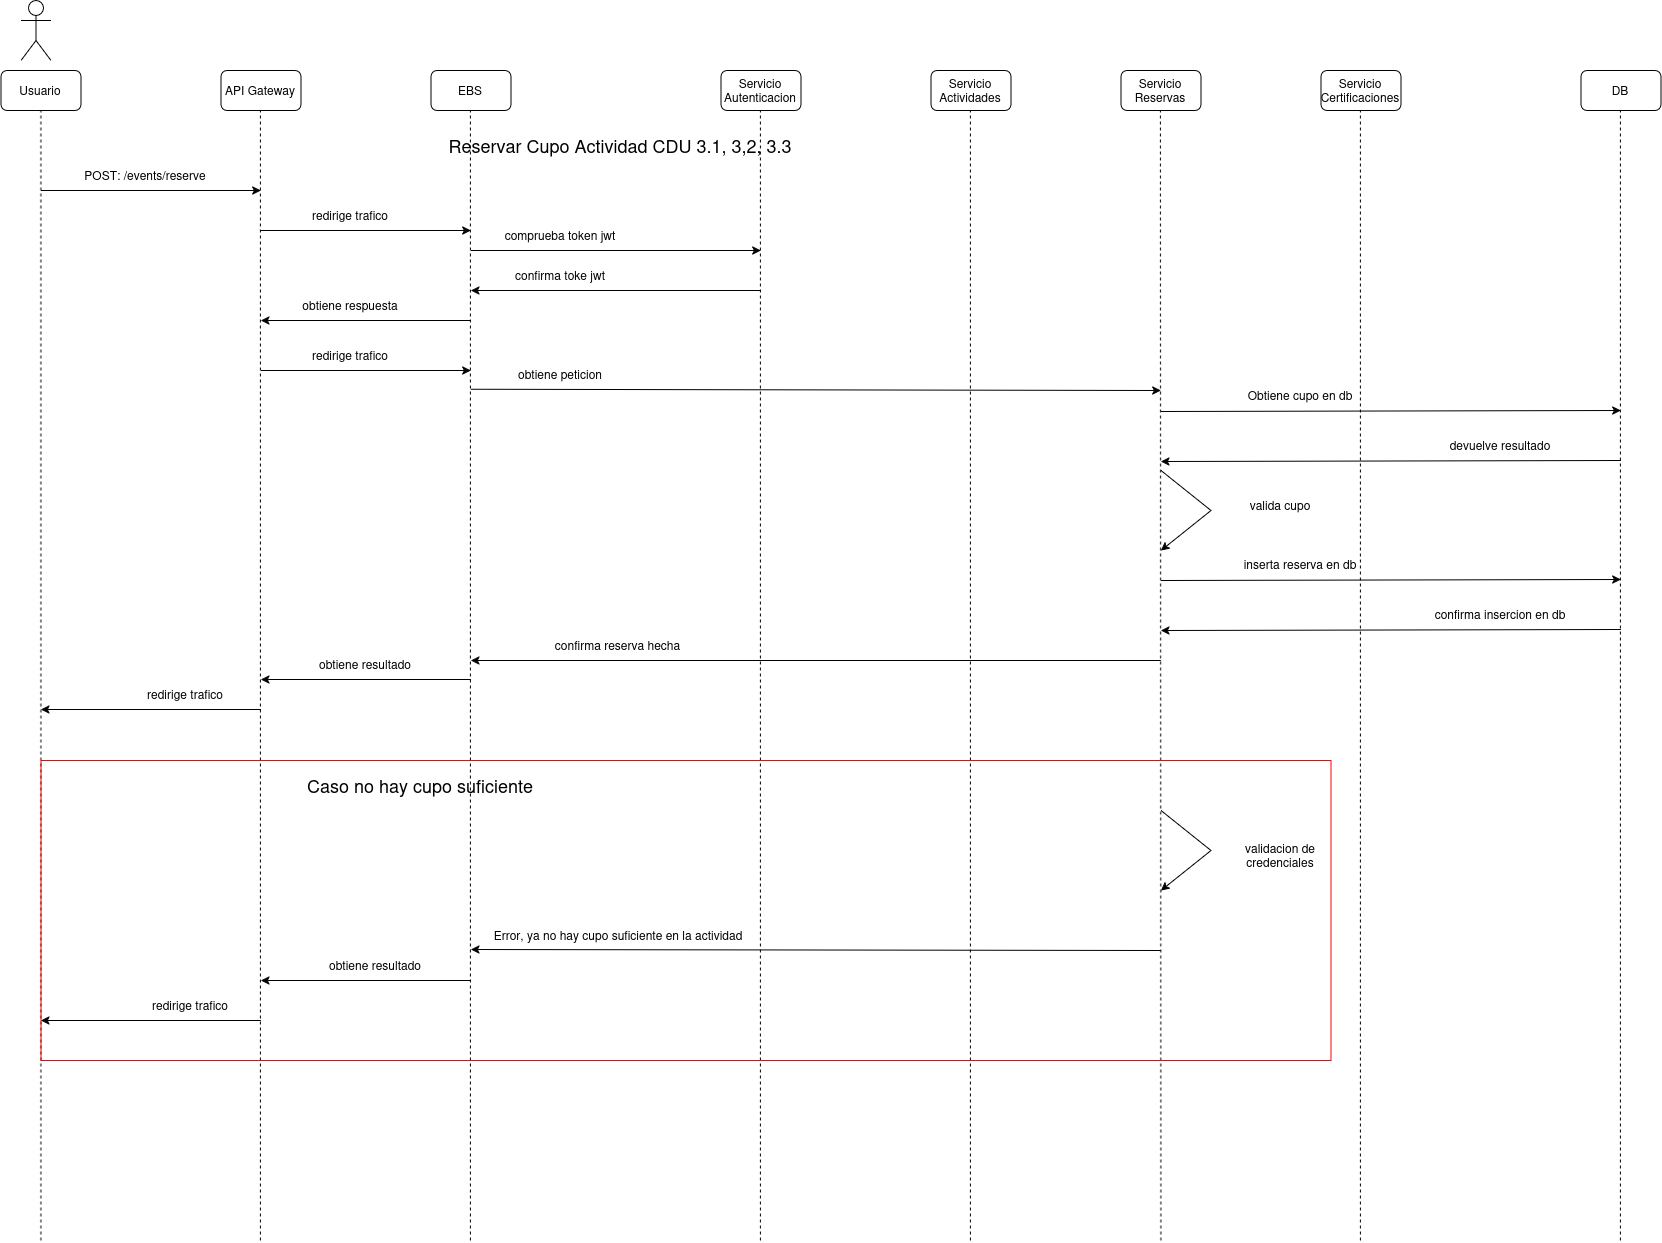

The diagram above was exported from draw.io. Its source (the exported page's mxGraphModel, read from the mxfile embedded in the PNG):
<mxGraphModel dx="2260" dy="1325" grid="1" gridSize="10" guides="1" tooltips="1" connect="1" arrows="1" fold="1" page="1" pageScale="1" pageWidth="850" pageHeight="1100" math="0" shadow="0">
  <root>
    <mxCell id="jGdqAY9Vvt7E2_228pL0-0" />
    <mxCell id="jGdqAY9Vvt7E2_228pL0-1" parent="jGdqAY9Vvt7E2_228pL0-0" />
    <mxCell id="jGdqAY9Vvt7E2_228pL0-2" parent="jGdqAY9Vvt7E2_228pL0-1" style="shape=umlActor;verticalLabelPosition=bottom;verticalAlign=top;html=1;outlineConnect=0;" value="" vertex="1">
      <mxGeometry height="60" width="30" x="50" y="40" as="geometry" />
    </mxCell>
    <mxCell id="jGdqAY9Vvt7E2_228pL0-3" parent="jGdqAY9Vvt7E2_228pL0-1" style="rounded=1;whiteSpace=wrap;html=1;" value="Usuario" vertex="1">
      <mxGeometry height="40" width="80" x="30" y="110" as="geometry" />
    </mxCell>
    <mxCell id="jGdqAY9Vvt7E2_228pL0-4" parent="jGdqAY9Vvt7E2_228pL0-1" style="rounded=1;whiteSpace=wrap;html=1;" value="API Gateway" vertex="1">
      <mxGeometry height="40" width="80" x="250" y="110" as="geometry" />
    </mxCell>
    <mxCell id="jGdqAY9Vvt7E2_228pL0-5" parent="jGdqAY9Vvt7E2_228pL0-1" style="rounded=1;whiteSpace=wrap;html=1;" value="Servicio Autenticacion" vertex="1">
      <mxGeometry height="40" width="80" x="750" y="110" as="geometry" />
    </mxCell>
    <mxCell id="jGdqAY9Vvt7E2_228pL0-6" parent="jGdqAY9Vvt7E2_228pL0-1" style="rounded=1;whiteSpace=wrap;html=1;" value="Servicio Actividades" vertex="1">
      <mxGeometry height="40" width="80" x="960" y="110" as="geometry" />
    </mxCell>
    <mxCell id="jGdqAY9Vvt7E2_228pL0-7" parent="jGdqAY9Vvt7E2_228pL0-1" style="rounded=1;whiteSpace=wrap;html=1;" value="Servicio Reservas" vertex="1">
      <mxGeometry height="40" width="80" x="1150" y="110" as="geometry" />
    </mxCell>
    <mxCell id="jGdqAY9Vvt7E2_228pL0-8" parent="jGdqAY9Vvt7E2_228pL0-1" style="rounded=1;whiteSpace=wrap;html=1;" value="Servicio Certificaciones" vertex="1">
      <mxGeometry height="40" width="80" x="1350" y="110" as="geometry" />
    </mxCell>
    <mxCell id="jGdqAY9Vvt7E2_228pL0-9" parent="jGdqAY9Vvt7E2_228pL0-1" style="rounded=1;whiteSpace=wrap;html=1;" value="DB" vertex="1">
      <mxGeometry height="40" width="80" x="1610" y="110" as="geometry" />
    </mxCell>
    <mxCell id="jGdqAY9Vvt7E2_228pL0-10" parent="jGdqAY9Vvt7E2_228pL0-1" style="rounded=1;whiteSpace=wrap;html=1;" value="EBS" vertex="1">
      <mxGeometry height="40" width="80" x="460" y="110" as="geometry" />
    </mxCell>
    <mxCell id="jGdqAY9Vvt7E2_228pL0-11" edge="1" parent="jGdqAY9Vvt7E2_228pL0-1" style="endArrow=classic;html=1;rounded=0;" value="">
      <mxGeometry height="50" relative="1" width="50" as="geometry">
        <mxPoint x="70" y="230" as="sourcePoint" />
        <mxPoint x="290" y="230" as="targetPoint" />
      </mxGeometry>
    </mxCell>
    <mxCell id="jGdqAY9Vvt7E2_228pL0-12" parent="jGdqAY9Vvt7E2_228pL0-1" style="text;html=1;whiteSpace=wrap;strokeColor=none;fillColor=none;align=center;verticalAlign=middle;rounded=0;" value="&lt;font style=&quot;font-size: 18px;&quot;&gt;Reservar Cupo Actividad CDU 3.1, 3,2, 3.3&lt;/font&gt;" vertex="1">
      <mxGeometry height="30" width="500" x="400" y="170" as="geometry" />
    </mxCell>
    <mxCell id="jGdqAY9Vvt7E2_228pL0-13" parent="jGdqAY9Vvt7E2_228pL0-1" style="text;html=1;whiteSpace=wrap;strokeColor=none;fillColor=none;align=center;verticalAlign=middle;rounded=0;" value="POST: /events/reserve" vertex="1">
      <mxGeometry height="30" width="150" x="100" y="200" as="geometry" />
    </mxCell>
    <mxCell id="jGdqAY9Vvt7E2_228pL0-14" edge="1" parent="jGdqAY9Vvt7E2_228pL0-1" style="endArrow=none;dashed=1;html=1;rounded=0;entryX=0.5;entryY=1;entryDx=0;entryDy=0;" target="jGdqAY9Vvt7E2_228pL0-3" value="">
      <mxGeometry height="50" relative="1" width="50" as="geometry">
        <mxPoint x="70" y="1280" as="sourcePoint" />
        <mxPoint x="540" y="220" as="targetPoint" />
      </mxGeometry>
    </mxCell>
    <mxCell id="jGdqAY9Vvt7E2_228pL0-15" edge="1" parent="jGdqAY9Vvt7E2_228pL0-1" style="endArrow=none;dashed=1;html=1;rounded=0;entryX=0.5;entryY=1;entryDx=0;entryDy=0;" value="">
      <mxGeometry height="50" relative="1" width="50" as="geometry">
        <mxPoint x="289.5" y="1280" as="sourcePoint" />
        <mxPoint x="289.5" y="150" as="targetPoint" />
      </mxGeometry>
    </mxCell>
    <mxCell id="jGdqAY9Vvt7E2_228pL0-16" edge="1" parent="jGdqAY9Vvt7E2_228pL0-1" style="endArrow=none;dashed=1;html=1;rounded=0;entryX=0.5;entryY=1;entryDx=0;entryDy=0;" value="">
      <mxGeometry height="50" relative="1" width="50" as="geometry">
        <mxPoint x="789.5" y="1280" as="sourcePoint" />
        <mxPoint x="789.5" y="150" as="targetPoint" />
      </mxGeometry>
    </mxCell>
    <mxCell id="jGdqAY9Vvt7E2_228pL0-17" edge="1" parent="jGdqAY9Vvt7E2_228pL0-1" style="endArrow=none;dashed=1;html=1;rounded=0;entryX=0.5;entryY=1;entryDx=0;entryDy=0;" value="">
      <mxGeometry height="50" relative="1" width="50" as="geometry">
        <mxPoint x="999.5" y="1280" as="sourcePoint" />
        <mxPoint x="999.5" y="150" as="targetPoint" />
      </mxGeometry>
    </mxCell>
    <mxCell id="jGdqAY9Vvt7E2_228pL0-18" edge="1" parent="jGdqAY9Vvt7E2_228pL0-1" style="endArrow=none;dashed=1;html=1;rounded=0;entryX=0.5;entryY=1;entryDx=0;entryDy=0;" value="">
      <mxGeometry height="50" relative="1" width="50" as="geometry">
        <mxPoint x="1190" y="1280" as="sourcePoint" />
        <mxPoint x="1189.5" y="150" as="targetPoint" />
      </mxGeometry>
    </mxCell>
    <mxCell id="jGdqAY9Vvt7E2_228pL0-19" edge="1" parent="jGdqAY9Vvt7E2_228pL0-1" style="endArrow=none;dashed=1;html=1;rounded=0;entryX=0.5;entryY=1;entryDx=0;entryDy=0;" value="">
      <mxGeometry height="50" relative="1" width="50" as="geometry">
        <mxPoint x="1389.5" y="1280" as="sourcePoint" />
        <mxPoint x="1389.5" y="150" as="targetPoint" />
      </mxGeometry>
    </mxCell>
    <mxCell id="jGdqAY9Vvt7E2_228pL0-20" edge="1" parent="jGdqAY9Vvt7E2_228pL0-1" style="endArrow=none;dashed=1;html=1;rounded=0;entryX=0.5;entryY=1;entryDx=0;entryDy=0;" value="">
      <mxGeometry height="50" relative="1" width="50" as="geometry">
        <mxPoint x="1649.5" y="1280" as="sourcePoint" />
        <mxPoint x="1649.5" y="150" as="targetPoint" />
      </mxGeometry>
    </mxCell>
    <mxCell id="jGdqAY9Vvt7E2_228pL0-21" edge="1" parent="jGdqAY9Vvt7E2_228pL0-1" style="endArrow=none;dashed=1;html=1;rounded=0;entryX=0.5;entryY=1;entryDx=0;entryDy=0;" value="">
      <mxGeometry height="50" relative="1" width="50" as="geometry">
        <mxPoint x="499.5" y="1280" as="sourcePoint" />
        <mxPoint x="499.5" y="150" as="targetPoint" />
      </mxGeometry>
    </mxCell>
    <mxCell id="jGdqAY9Vvt7E2_228pL0-22" edge="1" parent="jGdqAY9Vvt7E2_228pL0-1" style="endArrow=classic;html=1;rounded=0;" value="">
      <mxGeometry height="50" relative="1" width="50" as="geometry">
        <mxPoint x="290" y="270" as="sourcePoint" />
        <mxPoint x="500" y="270" as="targetPoint" />
      </mxGeometry>
    </mxCell>
    <mxCell id="jGdqAY9Vvt7E2_228pL0-23" parent="jGdqAY9Vvt7E2_228pL0-1" style="text;html=1;whiteSpace=wrap;strokeColor=none;fillColor=none;align=center;verticalAlign=middle;rounded=0;" value="redirige trafico" vertex="1">
      <mxGeometry height="30" width="120" x="320" y="240" as="geometry" />
    </mxCell>
    <mxCell id="jGdqAY9Vvt7E2_228pL0-24" edge="1" parent="jGdqAY9Vvt7E2_228pL0-1" style="endArrow=none;html=1;rounded=0;startArrow=classic;startFill=1;endFill=0;" value="">
      <mxGeometry height="50" relative="1" width="50" as="geometry">
        <mxPoint x="290" y="719" as="sourcePoint" />
        <mxPoint x="500" y="719" as="targetPoint" />
      </mxGeometry>
    </mxCell>
    <mxCell id="jGdqAY9Vvt7E2_228pL0-25" parent="jGdqAY9Vvt7E2_228pL0-1" style="text;html=1;whiteSpace=wrap;strokeColor=none;fillColor=none;align=center;verticalAlign=middle;rounded=0;" value="obtiene resultado" vertex="1">
      <mxGeometry height="30" width="160" x="315" y="689" as="geometry" />
    </mxCell>
    <mxCell id="jGdqAY9Vvt7E2_228pL0-26" edge="1" parent="jGdqAY9Vvt7E2_228pL0-1" style="endArrow=none;html=1;rounded=0;startArrow=classic;startFill=1;endFill=0;" value="">
      <mxGeometry height="50" relative="1" width="50" as="geometry">
        <mxPoint x="70" y="749" as="sourcePoint" />
        <mxPoint x="290" y="749" as="targetPoint" />
      </mxGeometry>
    </mxCell>
    <mxCell id="jGdqAY9Vvt7E2_228pL0-27" parent="jGdqAY9Vvt7E2_228pL0-1" style="text;html=1;whiteSpace=wrap;strokeColor=none;fillColor=none;align=center;verticalAlign=middle;rounded=0;" value="redirige trafico" vertex="1">
      <mxGeometry height="30" width="120" x="155" y="719" as="geometry" />
    </mxCell>
    <mxCell id="jGdqAY9Vvt7E2_228pL0-28" edge="1" parent="jGdqAY9Vvt7E2_228pL0-1" style="endArrow=classic;html=1;rounded=0;" value="">
      <mxGeometry height="50" relative="1" width="50" as="geometry">
        <mxPoint x="500" y="290" as="sourcePoint" />
        <mxPoint x="790" y="290" as="targetPoint" />
      </mxGeometry>
    </mxCell>
    <mxCell id="jGdqAY9Vvt7E2_228pL0-29" parent="jGdqAY9Vvt7E2_228pL0-1" style="text;html=1;whiteSpace=wrap;strokeColor=none;fillColor=none;align=center;verticalAlign=middle;rounded=0;" value="comprueba token jwt" vertex="1">
      <mxGeometry height="30" width="120" x="530" y="260" as="geometry" />
    </mxCell>
    <mxCell id="jGdqAY9Vvt7E2_228pL0-30" edge="1" parent="jGdqAY9Vvt7E2_228pL0-1" style="endArrow=none;html=1;rounded=0;startArrow=classic;startFill=1;endFill=0;" value="">
      <mxGeometry height="50" relative="1" width="50" as="geometry">
        <mxPoint x="500" y="700" as="sourcePoint" />
        <mxPoint x="1190" y="700" as="targetPoint" />
      </mxGeometry>
    </mxCell>
    <mxCell id="jGdqAY9Vvt7E2_228pL0-31" parent="jGdqAY9Vvt7E2_228pL0-1" style="text;html=1;whiteSpace=wrap;strokeColor=none;fillColor=none;align=center;verticalAlign=middle;rounded=0;" value="confirma reserva hecha" vertex="1">
      <mxGeometry height="30" width="245" x="525" y="670" as="geometry" />
    </mxCell>
    <mxCell id="jGdqAY9Vvt7E2_228pL0-32" edge="1" parent="jGdqAY9Vvt7E2_228pL0-1" style="endArrow=classic;html=1;rounded=0;" value="">
      <mxGeometry height="50" relative="1" width="50" as="geometry">
        <mxPoint x="1190" y="451" as="sourcePoint" />
        <mxPoint x="1650" y="450" as="targetPoint" />
      </mxGeometry>
    </mxCell>
    <mxCell id="jGdqAY9Vvt7E2_228pL0-33" parent="jGdqAY9Vvt7E2_228pL0-1" style="text;html=1;whiteSpace=wrap;strokeColor=none;fillColor=none;align=center;verticalAlign=middle;rounded=0;" value="Obtiene cupo en db" vertex="1">
      <mxGeometry height="30" width="260" x="1200" y="420" as="geometry" />
    </mxCell>
    <mxCell id="jGdqAY9Vvt7E2_228pL0-34" edge="1" parent="jGdqAY9Vvt7E2_228pL0-1" style="endArrow=none;html=1;rounded=0;endFill=0;startArrow=classic;startFill=1;" value="">
      <mxGeometry height="50" relative="1" width="50" as="geometry">
        <mxPoint x="1190" y="501" as="sourcePoint" />
        <mxPoint x="1650" y="500" as="targetPoint" />
      </mxGeometry>
    </mxCell>
    <mxCell id="jGdqAY9Vvt7E2_228pL0-35" parent="jGdqAY9Vvt7E2_228pL0-1" style="text;html=1;whiteSpace=wrap;strokeColor=none;fillColor=none;align=center;verticalAlign=middle;rounded=0;" value="devuelve resultado" vertex="1">
      <mxGeometry height="30" width="220" x="1420" y="470" as="geometry" />
    </mxCell>
    <mxCell id="jGdqAY9Vvt7E2_228pL0-36" edge="1" parent="jGdqAY9Vvt7E2_228pL0-1" style="endArrow=none;html=1;rounded=0;startArrow=classic;startFill=1;endFill=0;" value="">
      <mxGeometry height="50" relative="1" width="50" as="geometry">
        <mxPoint x="500" y="330" as="sourcePoint" />
        <mxPoint x="790" y="330" as="targetPoint" />
      </mxGeometry>
    </mxCell>
    <mxCell id="jGdqAY9Vvt7E2_228pL0-37" parent="jGdqAY9Vvt7E2_228pL0-1" style="text;html=1;whiteSpace=wrap;strokeColor=none;fillColor=none;align=center;verticalAlign=middle;rounded=0;" value="confirma toke jwt" vertex="1">
      <mxGeometry height="30" width="120" x="530" y="300" as="geometry" />
    </mxCell>
    <mxCell id="jGdqAY9Vvt7E2_228pL0-38" edge="1" parent="jGdqAY9Vvt7E2_228pL0-1" style="endArrow=none;html=1;rounded=0;startArrow=classic;startFill=1;endFill=0;" value="">
      <mxGeometry height="50" relative="1" width="50" as="geometry">
        <mxPoint x="290" y="360" as="sourcePoint" />
        <mxPoint x="500" y="360" as="targetPoint" />
      </mxGeometry>
    </mxCell>
    <mxCell id="jGdqAY9Vvt7E2_228pL0-39" parent="jGdqAY9Vvt7E2_228pL0-1" style="text;html=1;whiteSpace=wrap;strokeColor=none;fillColor=none;align=center;verticalAlign=middle;rounded=0;" value="obtiene respuesta" vertex="1">
      <mxGeometry height="30" width="120" x="320" y="330" as="geometry" />
    </mxCell>
    <mxCell id="jGdqAY9Vvt7E2_228pL0-40" edge="1" parent="jGdqAY9Vvt7E2_228pL0-1" style="endArrow=classic;html=1;rounded=0;" value="">
      <mxGeometry height="50" relative="1" width="50" as="geometry">
        <mxPoint x="290" y="410" as="sourcePoint" />
        <mxPoint x="500" y="410" as="targetPoint" />
      </mxGeometry>
    </mxCell>
    <mxCell id="jGdqAY9Vvt7E2_228pL0-41" parent="jGdqAY9Vvt7E2_228pL0-1" style="text;html=1;whiteSpace=wrap;strokeColor=none;fillColor=none;align=center;verticalAlign=middle;rounded=0;" value="redirige trafico" vertex="1">
      <mxGeometry height="30" width="120" x="320" y="380" as="geometry" />
    </mxCell>
    <mxCell id="jGdqAY9Vvt7E2_228pL0-42" edge="1" parent="jGdqAY9Vvt7E2_228pL0-1" style="endArrow=classic;html=1;rounded=0;" value="">
      <mxGeometry height="50" relative="1" width="50" as="geometry">
        <mxPoint x="500" y="428.75" as="sourcePoint" />
        <mxPoint x="1190" y="430" as="targetPoint" />
      </mxGeometry>
    </mxCell>
    <mxCell id="jGdqAY9Vvt7E2_228pL0-43" parent="jGdqAY9Vvt7E2_228pL0-1" style="text;html=1;whiteSpace=wrap;strokeColor=none;fillColor=none;align=center;verticalAlign=middle;rounded=0;" value="obtiene peticion" vertex="1">
      <mxGeometry height="30" width="120" x="530" y="398.75" as="geometry" />
    </mxCell>
    <mxCell id="X8NY_2SDuPvQRLJB7bGj-0" edge="1" parent="jGdqAY9Vvt7E2_228pL0-1" style="endArrow=classic;html=1;rounded=0;" value="">
      <mxGeometry height="50" relative="1" width="50" as="geometry">
        <Array as="points">
          <mxPoint x="1240" y="550" />
        </Array>
        <mxPoint x="1190" y="510" as="sourcePoint" />
        <mxPoint x="1190" y="590" as="targetPoint" />
      </mxGeometry>
    </mxCell>
    <mxCell id="X8NY_2SDuPvQRLJB7bGj-1" parent="jGdqAY9Vvt7E2_228pL0-1" style="text;html=1;whiteSpace=wrap;strokeColor=none;fillColor=none;align=center;verticalAlign=middle;rounded=0;" value="valida cupo" vertex="1">
      <mxGeometry height="30" width="120" x="1250" y="530" as="geometry" />
    </mxCell>
    <mxCell id="zbkNLeuJReizb0W0jV6l-0" edge="1" parent="jGdqAY9Vvt7E2_228pL0-1" style="endArrow=classic;html=1;rounded=0;" value="">
      <mxGeometry height="50" relative="1" width="50" as="geometry">
        <mxPoint x="1190" y="620" as="sourcePoint" />
        <mxPoint x="1650" y="619" as="targetPoint" />
      </mxGeometry>
    </mxCell>
    <mxCell id="zbkNLeuJReizb0W0jV6l-1" parent="jGdqAY9Vvt7E2_228pL0-1" style="text;html=1;whiteSpace=wrap;strokeColor=none;fillColor=none;align=center;verticalAlign=middle;rounded=0;" value="inserta reserva en db" vertex="1">
      <mxGeometry height="30" width="260" x="1200" y="589" as="geometry" />
    </mxCell>
    <mxCell id="zbkNLeuJReizb0W0jV6l-2" edge="1" parent="jGdqAY9Vvt7E2_228pL0-1" style="endArrow=none;html=1;rounded=0;endFill=0;startArrow=classic;startFill=1;" value="">
      <mxGeometry height="50" relative="1" width="50" as="geometry">
        <mxPoint x="1190" y="670" as="sourcePoint" />
        <mxPoint x="1650" y="669" as="targetPoint" />
      </mxGeometry>
    </mxCell>
    <mxCell id="zbkNLeuJReizb0W0jV6l-3" parent="jGdqAY9Vvt7E2_228pL0-1" style="text;html=1;whiteSpace=wrap;strokeColor=none;fillColor=none;align=center;verticalAlign=middle;rounded=0;" value="confirma insercion en db" vertex="1">
      <mxGeometry height="30" width="220" x="1420" y="639" as="geometry" />
    </mxCell>
    <mxCell id="VmE2rcBXaEUxSkbH_x4X-0" parent="jGdqAY9Vvt7E2_228pL0-1" style="rounded=0;whiteSpace=wrap;html=1;fillColor=none;strokeColor=#FF0000;" value="" vertex="1">
      <mxGeometry height="300" width="1290" x="70" y="800" as="geometry" />
    </mxCell>
    <mxCell id="VmE2rcBXaEUxSkbH_x4X-1" parent="jGdqAY9Vvt7E2_228pL0-1" style="text;html=1;whiteSpace=wrap;strokeColor=none;fillColor=none;align=center;verticalAlign=middle;rounded=0;" value="&lt;font style=&quot;font-size: 18px;&quot;&gt;Caso no hay cupo suficiente&lt;/font&gt;" vertex="1">
      <mxGeometry height="30" width="420" x="240" y="810" as="geometry" />
    </mxCell>
    <mxCell id="VmE2rcBXaEUxSkbH_x4X-2" edge="1" parent="jGdqAY9Vvt7E2_228pL0-1" style="endArrow=classic;html=1;rounded=0;" value="">
      <mxGeometry height="50" relative="1" width="50" as="geometry">
        <Array as="points">
          <mxPoint x="1240" y="890" />
        </Array>
        <mxPoint x="1190" y="850" as="sourcePoint" />
        <mxPoint x="1190" y="930" as="targetPoint" />
      </mxGeometry>
    </mxCell>
    <mxCell id="VmE2rcBXaEUxSkbH_x4X-3" parent="jGdqAY9Vvt7E2_228pL0-1" style="text;html=1;whiteSpace=wrap;strokeColor=none;fillColor=none;align=center;verticalAlign=middle;rounded=0;" value="validacion de credenciales" vertex="1">
      <mxGeometry height="30" width="120" x="1250" y="880" as="geometry" />
    </mxCell>
    <mxCell id="VmE2rcBXaEUxSkbH_x4X-4" edge="1" parent="jGdqAY9Vvt7E2_228pL0-1" style="endArrow=none;html=1;rounded=0;startArrow=classic;startFill=1;endFill=0;" value="">
      <mxGeometry height="50" relative="1" width="50" as="geometry">
        <mxPoint x="290" y="1020" as="sourcePoint" />
        <mxPoint x="500" y="1020" as="targetPoint" />
      </mxGeometry>
    </mxCell>
    <mxCell id="VmE2rcBXaEUxSkbH_x4X-5" parent="jGdqAY9Vvt7E2_228pL0-1" style="text;html=1;whiteSpace=wrap;strokeColor=none;fillColor=none;align=center;verticalAlign=middle;rounded=0;" value="obtiene resultado" vertex="1">
      <mxGeometry height="30" width="160" x="325" y="990" as="geometry" />
    </mxCell>
    <mxCell id="VmE2rcBXaEUxSkbH_x4X-6" edge="1" parent="jGdqAY9Vvt7E2_228pL0-1" style="endArrow=none;html=1;rounded=0;startArrow=classic;startFill=1;endFill=0;" value="">
      <mxGeometry height="50" relative="1" width="50" as="geometry">
        <mxPoint x="70" y="1060" as="sourcePoint" />
        <mxPoint x="290" y="1060" as="targetPoint" />
      </mxGeometry>
    </mxCell>
    <mxCell id="VmE2rcBXaEUxSkbH_x4X-7" parent="jGdqAY9Vvt7E2_228pL0-1" style="text;html=1;whiteSpace=wrap;strokeColor=none;fillColor=none;align=center;verticalAlign=middle;rounded=0;" value="redirige trafico" vertex="1">
      <mxGeometry height="30" width="120" x="160" y="1030" as="geometry" />
    </mxCell>
    <mxCell id="VmE2rcBXaEUxSkbH_x4X-8" edge="1" parent="jGdqAY9Vvt7E2_228pL0-1" style="endArrow=none;html=1;rounded=0;startArrow=classic;startFill=1;endFill=0;" value="">
      <mxGeometry height="50" relative="1" width="50" as="geometry">
        <mxPoint x="500" y="989" as="sourcePoint" />
        <mxPoint x="1190" y="990" as="targetPoint" />
      </mxGeometry>
    </mxCell>
    <mxCell id="VmE2rcBXaEUxSkbH_x4X-9" parent="jGdqAY9Vvt7E2_228pL0-1" style="text;html=1;whiteSpace=wrap;strokeColor=none;fillColor=none;align=center;verticalAlign=middle;rounded=0;" value="Error, ya no hay cupo suficiente en la actividad" vertex="1">
      <mxGeometry height="30" width="260" x="517.5" y="960" as="geometry" />
    </mxCell>
  </root>
</mxGraphModel>